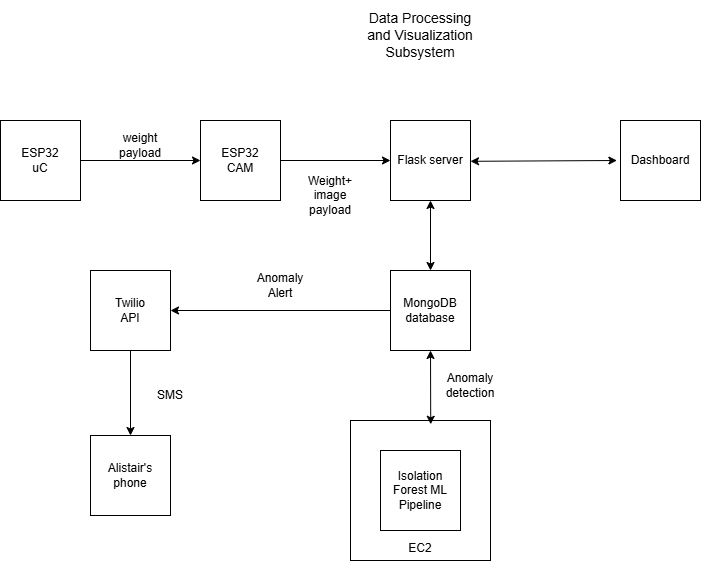

The diagram above was exported from draw.io. Its source (the exported page's mxGraphModel, read from the mxfile embedded in the PNG):
<mxGraphModel dx="2095" dy="611" grid="1" gridSize="10" guides="1" tooltips="1" connect="1" arrows="1" fold="1" page="1" pageScale="1" pageWidth="827" pageHeight="1169" math="0" shadow="0">
  <root>
    <mxCell id="0" />
    <mxCell id="1" parent="0" />
    <mxCell id="1Aj-VI_mkrzWTAcmjflg-9" style="edgeStyle=orthogonalEdgeStyle;rounded=0;orthogonalLoop=1;jettySize=auto;html=1;exitX=1;exitY=0.5;exitDx=0;exitDy=0;entryX=0;entryY=0.5;entryDx=0;entryDy=0;" edge="1" parent="1" source="1Aj-VI_mkrzWTAcmjflg-1" target="1Aj-VI_mkrzWTAcmjflg-3">
      <mxGeometry relative="1" as="geometry" />
    </mxCell>
    <mxCell id="1Aj-VI_mkrzWTAcmjflg-1" value="ESP32&lt;div&gt;CAM&lt;/div&gt;" style="whiteSpace=wrap;html=1;aspect=fixed;" vertex="1" parent="1">
      <mxGeometry x="70" y="190" width="80" height="80" as="geometry" />
    </mxCell>
    <mxCell id="1Aj-VI_mkrzWTAcmjflg-3" value="Flask server" style="whiteSpace=wrap;html=1;aspect=fixed;" vertex="1" parent="1">
      <mxGeometry x="260" y="190" width="80" height="80" as="geometry" />
    </mxCell>
    <mxCell id="1Aj-VI_mkrzWTAcmjflg-4" value="Dashboard" style="whiteSpace=wrap;html=1;aspect=fixed;" vertex="1" parent="1">
      <mxGeometry x="490" y="190" width="80" height="80" as="geometry" />
    </mxCell>
    <mxCell id="1Aj-VI_mkrzWTAcmjflg-15" style="edgeStyle=orthogonalEdgeStyle;rounded=0;orthogonalLoop=1;jettySize=auto;html=1;exitX=0;exitY=0.5;exitDx=0;exitDy=0;" edge="1" parent="1" source="1Aj-VI_mkrzWTAcmjflg-5" target="1Aj-VI_mkrzWTAcmjflg-7">
      <mxGeometry relative="1" as="geometry" />
    </mxCell>
    <mxCell id="1Aj-VI_mkrzWTAcmjflg-5" value="MongoDB&lt;div&gt;database&lt;/div&gt;" style="whiteSpace=wrap;html=1;aspect=fixed;" vertex="1" parent="1">
      <mxGeometry x="260" y="340" width="80" height="80" as="geometry" />
    </mxCell>
    <mxCell id="1Aj-VI_mkrzWTAcmjflg-6" value="&amp;nbsp;&amp;nbsp;&lt;div&gt;&lt;br&gt;&lt;/div&gt;&lt;div&gt;&lt;br&gt;&lt;/div&gt;&lt;div&gt;&lt;br&gt;&lt;/div&gt;&lt;div&gt;&lt;br&gt;&lt;/div&gt;&lt;div&gt;&lt;br&gt;&lt;/div&gt;&lt;div&gt;&lt;br&gt;&lt;/div&gt;&lt;div&gt;&lt;br&gt;&lt;/div&gt;&lt;div&gt;EC2&lt;/div&gt;" style="whiteSpace=wrap;html=1;aspect=fixed;" vertex="1" parent="1">
      <mxGeometry x="220" y="490" width="140" height="140" as="geometry" />
    </mxCell>
    <mxCell id="1Aj-VI_mkrzWTAcmjflg-16" style="edgeStyle=orthogonalEdgeStyle;rounded=0;orthogonalLoop=1;jettySize=auto;html=1;exitX=0.5;exitY=1;exitDx=0;exitDy=0;" edge="1" parent="1" source="1Aj-VI_mkrzWTAcmjflg-7" target="1Aj-VI_mkrzWTAcmjflg-8">
      <mxGeometry relative="1" as="geometry" />
    </mxCell>
    <mxCell id="1Aj-VI_mkrzWTAcmjflg-7" value="Twilio&lt;div&gt;API&lt;/div&gt;" style="whiteSpace=wrap;html=1;aspect=fixed;" vertex="1" parent="1">
      <mxGeometry x="-40" y="340" width="80" height="80" as="geometry" />
    </mxCell>
    <mxCell id="1Aj-VI_mkrzWTAcmjflg-8" value="Alistair's phone" style="whiteSpace=wrap;html=1;aspect=fixed;" vertex="1" parent="1">
      <mxGeometry x="-40" y="505" width="80" height="80" as="geometry" />
    </mxCell>
    <mxCell id="1Aj-VI_mkrzWTAcmjflg-14" value="Isolation Forest ML Pipeline" style="whiteSpace=wrap;html=1;aspect=fixed;" vertex="1" parent="1">
      <mxGeometry x="250" y="520" width="80" height="80" as="geometry" />
    </mxCell>
    <mxCell id="1Aj-VI_mkrzWTAcmjflg-17" value="" style="endArrow=classic;startArrow=classic;html=1;rounded=0;exitX=0.573;exitY=0.027;exitDx=0;exitDy=0;exitPerimeter=0;" edge="1" parent="1" source="1Aj-VI_mkrzWTAcmjflg-6">
      <mxGeometry width="50" height="50" relative="1" as="geometry">
        <mxPoint x="250" y="470" as="sourcePoint" />
        <mxPoint x="300" y="420" as="targetPoint" />
      </mxGeometry>
    </mxCell>
    <mxCell id="1Aj-VI_mkrzWTAcmjflg-18" value="" style="endArrow=classic;startArrow=classic;html=1;rounded=0;entryX=0.5;entryY=1;entryDx=0;entryDy=0;exitX=0.5;exitY=0;exitDx=0;exitDy=0;" edge="1" parent="1" source="1Aj-VI_mkrzWTAcmjflg-5" target="1Aj-VI_mkrzWTAcmjflg-3">
      <mxGeometry width="50" height="50" relative="1" as="geometry">
        <mxPoint x="290" y="340" as="sourcePoint" />
        <mxPoint x="340" y="290" as="targetPoint" />
      </mxGeometry>
    </mxCell>
    <mxCell id="1Aj-VI_mkrzWTAcmjflg-19" value="" style="endArrow=classic;startArrow=classic;html=1;rounded=0;exitX=1.023;exitY=0.403;exitDx=0;exitDy=0;exitPerimeter=0;entryX=-0.022;entryY=0.393;entryDx=0;entryDy=0;entryPerimeter=0;" edge="1" parent="1">
      <mxGeometry width="50" height="50" relative="1" as="geometry">
        <mxPoint x="340.00000000000017" y="230.8" as="sourcePoint" />
        <mxPoint x="486.3999999999998" y="230.00000000000006" as="targetPoint" />
      </mxGeometry>
    </mxCell>
    <mxCell id="1Aj-VI_mkrzWTAcmjflg-21" style="edgeStyle=orthogonalEdgeStyle;rounded=0;orthogonalLoop=1;jettySize=auto;html=1;exitX=1;exitY=0.5;exitDx=0;exitDy=0;" edge="1" parent="1" source="1Aj-VI_mkrzWTAcmjflg-20" target="1Aj-VI_mkrzWTAcmjflg-1">
      <mxGeometry relative="1" as="geometry" />
    </mxCell>
    <mxCell id="1Aj-VI_mkrzWTAcmjflg-20" value="ESP32&lt;div&gt;uC&lt;/div&gt;" style="whiteSpace=wrap;html=1;aspect=fixed;" vertex="1" parent="1">
      <mxGeometry x="-130" y="190" width="80" height="80" as="geometry" />
    </mxCell>
    <mxCell id="1Aj-VI_mkrzWTAcmjflg-22" value="weight payload" style="text;html=1;align=center;verticalAlign=middle;whiteSpace=wrap;rounded=0;" vertex="1" parent="1">
      <mxGeometry x="-20" y="200" width="60" height="30" as="geometry" />
    </mxCell>
    <mxCell id="1Aj-VI_mkrzWTAcmjflg-23" value="Weight+ image payload" style="text;html=1;align=center;verticalAlign=middle;whiteSpace=wrap;rounded=0;" vertex="1" parent="1">
      <mxGeometry x="170" y="250" width="60" height="30" as="geometry" />
    </mxCell>
    <mxCell id="1Aj-VI_mkrzWTAcmjflg-24" value="SMS" style="text;html=1;align=center;verticalAlign=middle;whiteSpace=wrap;rounded=0;" vertex="1" parent="1">
      <mxGeometry x="10" y="450" width="60" height="30" as="geometry" />
    </mxCell>
    <mxCell id="1Aj-VI_mkrzWTAcmjflg-26" value="Anomaly detection" style="text;html=1;align=center;verticalAlign=middle;whiteSpace=wrap;rounded=0;" vertex="1" parent="1">
      <mxGeometry x="310" y="440" width="60" height="30" as="geometry" />
    </mxCell>
    <mxCell id="1Aj-VI_mkrzWTAcmjflg-27" value="Anomaly Alert" style="text;html=1;align=center;verticalAlign=middle;whiteSpace=wrap;rounded=0;" vertex="1" parent="1">
      <mxGeometry x="120" y="340" width="60" height="30" as="geometry" />
    </mxCell>
    <mxCell id="1Aj-VI_mkrzWTAcmjflg-28" value="&lt;font style=&quot;font-size: 14px;&quot;&gt;Data Processing and Visualization Subsystem&lt;/font&gt;" style="text;html=1;align=center;verticalAlign=middle;whiteSpace=wrap;rounded=0;" vertex="1" parent="1">
      <mxGeometry x="235" y="70" width="110" height="70" as="geometry" />
    </mxCell>
  </root>
</mxGraphModel>